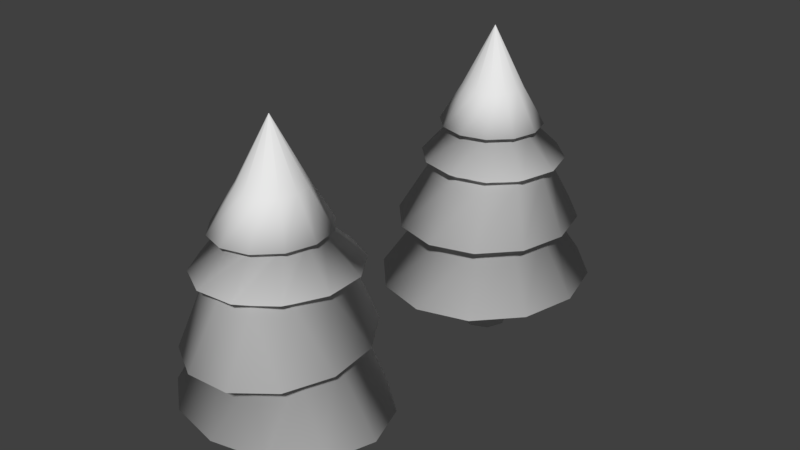 # Source: fir-trees.blend  (saved by Blender 2.78.0; exported with 4.5.12 LTS)
import bpy
from mathutils import Matrix  # noqa: F401  (used for matrix-valued properties, if any)

bpy.ops.wm.read_factory_settings(use_empty=True)
scene = bpy.context.scene
scene.name = 'Scene'

# ---- collections
col_collection_1 = bpy.data.collections.new('Collection 1'); scene.collection.children.link(col_collection_1)

# ---- world
world_world = bpy.data.worlds.new('World'); scene.world = world_world
world_world.color = (0.05088, 0.05088, 0.05088)
world_world.use_sun_shadow = False
world_world.sun_shadow_jitter_overblur = 0.0
world_world.cycles.sampling_method = 'MANUAL'

# ---- meshes
me_cylinder_002 = bpy.data.meshes.new('Cylinder.002')
me_cylinder_002.from_pydata([(0.0, 1.0, 0.09523), (-6.99e-10, 0.9062, 2.095), (0.7071, 0.7071, 0.09523), (0.6408, 0.6408, 2.095), (1.0, -4.371e-08, 0.09523), (0.9062, -3.891e-08, 2.095), (0.7071, -0.7071, 0.09523), (0.6408, -0.6408, 2.095), (-8.742e-08, -1.0, 0.09523), (-7.992e-08, -0.9062, 2.095), (-0.7071, -0.7071, 0.09523), (-0.6408, -0.6408, 2.095), (-1.0, 1.192e-08, 0.09523), (-0.9062, 1.151e-08, 2.095), (-0.7071, 0.7071, 0.09523), (-0.6408, 0.6408, 2.095), (0.4216, 0.7924, 4.387), (-0.1245, 1.019, 4.387), (0.6477, 0.2464, 4.387), (0.4216, -0.2996, 4.387), (-0.1245, -0.5258, 4.387), (-0.6705, -0.2996, 4.387), (-0.8967, 0.2464, 4.387), (-0.6705, 0.7924, 4.387), (-0.3525, 0.7146, 7.007), (-0.8501, 0.9207, 7.007), (-0.1464, 0.2169, 7.007), (-0.3525, -0.2807, 7.007), (-0.8501, -0.4868, 7.007), (-1.348, -0.2807, 7.007), (-1.554, 0.2169, 7.007), (-1.348, 0.7146, 7.007)], [], [(0, 1, 3, 2), (2, 3, 5, 4), (4, 5, 7, 6), (6, 7, 9, 8), (8, 9, 11, 10), (10, 11, 13, 12), (1, 15, 23, 17), (12, 13, 15, 14), (14, 15, 1, 0), (0, 2, 4, 6, 8, 10, 12, 14), (23, 22, 30, 31), (3, 1, 17, 16), (7, 5, 18, 19), (13, 11, 21, 22), (9, 7, 19, 20), (15, 13, 22, 23), (5, 3, 16, 18), (11, 9, 20, 21), (24, 25, 31, 30, 29, 28, 27, 26), (21, 20, 28, 29), (19, 18, 26, 27), (16, 17, 25, 24), (17, 23, 31, 25), (22, 21, 29, 30), (20, 19, 27, 28), (18, 16, 24, 26)])
me_cylinder_002.polygons.foreach_set('use_smooth', [True] * 26)
me_cylinder_002.use_remesh_preserve_volume = False
me_cylinder_002.use_remesh_preserve_attributes = False
me_cylinder_002.use_mirror_vertex_groups = False
me_cylinder_002.update()
me_cylinder_003 = bpy.data.meshes.new('Cylinder.003')
me_cylinder_003.from_pydata([(0.0, 1.0, -1.0), (-1.226e-08, 0.006491, 1.0), (0.4994, 0.8637, -0.9989), (0.003246, 0.005622, 1.0), (0.8612, 0.4798, -0.9902), (0.005622, 0.003246, 1.0), (0.9875, -0.05197, -0.9748), (0.006491, -1.42e-07, 1.0), (0.8461, -0.5825, -0.96), (0.005622, -0.003246, 1.0), (0.4769, -0.9618, -0.9535), (0.003246, -0.005622, 1.0), (-0.02057, -1.085, -0.9586), (-1.128e-08, -0.006491, 1.0), (-0.5175, -0.9385, -0.9648), (-0.003246, -0.005622, 1.0), (-0.8745, -0.535, -0.983), (-0.005622, -0.003246, 1.0), (-1.002, -0.009375, -0.9955), (-0.006491, -1.448e-07, 1.0), (-0.866, 0.5, -1.0), (-0.005622, 0.003246, 1.0), (-0.5, 0.866, -1.0), (-0.003246, 0.005622, 1.0), (-0.0004494, 1.72, -2.242), (0.854, 1.462, -2.228), (1.472, 0.7801, -2.203), (1.687, -0.146, -2.172), (1.444, -1.056, -2.148), (0.8054, -1.722, -2.131), (-0.05303, -1.942, -2.136), (-0.9024, -1.663, -2.159), (-1.516, -0.9651, -2.192), (-1.734, -0.04613, -2.221), (-1.494, 0.8525, -2.24), (-0.8611, 1.491, -2.243), (-0.00131, 1.368, -2.331), (0.6771, 1.15, -2.315), (1.166, 0.5915, -2.288), (1.334, -0.1617, -2.255), (1.134, -0.9151, -2.223), (0.6237, -1.45, -2.207), (-0.06058, -1.624, -2.212), (-0.7317, -1.376, -2.243), (-1.219, -0.8056, -2.279), (-1.392, -0.05765, -2.316), (-1.198, 0.6722, -2.337), (-0.6899, 1.189, -2.34), (0.3547, 2.575, -3.483), (1.495, 2.049, -3.467), (2.207, 0.9703, -3.436), (2.306, -0.3665, -3.39), (1.764, -1.611, -3.338), (0.7367, -2.387, -3.314), (-0.4936, -2.459, -3.338), (-1.614, -1.835, -3.409), (-2.36, -0.7221, -3.533), (-2.483, 0.5848, -3.596), (-1.963, 1.731, -3.596), (-0.9186, 2.455, -3.541), (-0.05409, 2.182, -3.749), (0.9581, 1.909, -3.707), (1.671, 1.124, -3.678), (1.915, 0.03786, -3.633), (1.626, -1.05, -3.588), (0.8845, -1.837, -3.558), (-0.1046, -2.087, -3.566), (-1.086, -1.741, -3.618), (-1.827, -0.9138, -3.737), (-2.127, 0.1666, -3.879), (-1.85, 1.195, -3.891), (-1.091, 1.92, -3.832), (-1.28, 3.119, -5.773), (0.1985, 3.194, -5.685), (1.564, 2.447, -5.657), (2.467, 1.059, -5.649), (2.671, -0.6371, -5.617), (2.136, -2.127, -5.597), (1.007, -3.007, -5.599), (-0.4219, -3.063, -5.615), (-1.799, -2.245, -5.73), (-2.78, -0.8388, -5.895), (-3.042, 0.7938, -5.974), (-2.479, 2.242, -5.903), (-0.1364, 2.498, -5.917), (1.0, 2.176, -5.844), (1.81, 1.304, -5.832), (2.099, 0.09328, -5.823), (1.8, -1.117, -5.813), (0.9965, -1.989, -5.813), (-0.1061, -2.303, -5.827), (-1.237, -1.955, -5.914), (-2.096, -1.069, -6.028), (-2.44, 0.1252, -6.122), (-2.142, 1.315, -6.115), (-1.29, 2.183, -6.022), (-0.1413, 3.033, -7.872), (1.632, 2.645, -7.866), (2.928, 1.584, -7.866), (3.402, 0.1344, -7.866), (2.928, -1.315, -7.866), (1.632, -2.376, -7.866), (-0.1381, -2.764, -7.866), (-1.913, -2.376, -7.875), (-3.24, -1.312, -7.933), (-3.722, 0.1378, -7.948), (-3.245, 1.587, -7.944), (-1.947, 2.648, -7.94), (-0.1381, 2.18, -8.159), (0.8045, 1.906, -8.159), (1.494, 1.157, -8.159), (1.747, 0.1344, -8.159), (1.494, -0.8882, -8.159), (0.8045, -1.637, -8.159), (-0.1381, -1.911, -8.159), (-1.081, -1.637, -8.159), (-1.771, -0.8882, -8.159), (-2.023, 0.1344, -8.159), (-1.771, 1.157, -8.159), (-1.084, 1.906, -8.165)], [], [(0, 1, 3, 2), (2, 3, 5, 4), (4, 5, 7, 6), (6, 7, 9, 8), (8, 9, 11, 10), (10, 11, 13, 12), (12, 13, 15, 14), (14, 15, 17, 16), (16, 17, 19, 18), (18, 19, 21, 20), (3, 1, 23, 21, 19, 17, 15, 13, 11, 9, 7, 5), (20, 21, 23, 22), (22, 23, 1, 0), (8, 10, 29, 28), (35, 24, 36, 47), (6, 8, 28, 27), (22, 0, 24, 35), (0, 2, 25, 24), (4, 6, 27, 26), (20, 22, 35, 34), (2, 4, 26, 25), (18, 20, 34, 33), (16, 18, 33, 32), (14, 16, 32, 31), (12, 14, 31, 30), (10, 12, 30, 29), (40, 41, 53, 52), (25, 26, 38, 37), (32, 33, 45, 44), (29, 30, 42, 41), (26, 27, 39, 38), (33, 34, 46, 45), (30, 31, 43, 42), (27, 28, 40, 39), (34, 35, 47, 46), (24, 25, 37, 36), (31, 32, 44, 43), (28, 29, 41, 40), (52, 53, 65, 64), (47, 36, 48, 59), (37, 38, 50, 49), (44, 45, 57, 56), (41, 42, 54, 53), (38, 39, 51, 50), (45, 46, 58, 57), (42, 43, 55, 54), (39, 40, 52, 51), (46, 47, 59, 58), (36, 37, 49, 48), (43, 44, 56, 55), (67, 68, 80, 79), (59, 48, 60, 71), (49, 50, 62, 61), (56, 57, 69, 68), (53, 54, 66, 65), (50, 51, 63, 62), (57, 58, 70, 69), (54, 55, 67, 66), (51, 52, 64, 63), (58, 59, 71, 70), (48, 49, 61, 60), (55, 56, 68, 67), (72, 73, 85, 84), (64, 65, 77, 76), (71, 60, 72, 83), (61, 62, 74, 73), (68, 69, 81, 80), (65, 66, 78, 77), (62, 63, 75, 74), (69, 70, 82, 81), (66, 67, 79, 78), (63, 64, 76, 75), (70, 71, 83, 82), (60, 61, 73, 72), (94, 95, 107, 106), (79, 80, 92, 91), (76, 77, 89, 88), (83, 72, 84, 95), (73, 74, 86, 85), (80, 81, 93, 92), (77, 78, 90, 89), (74, 75, 87, 86), (81, 82, 94, 93), (78, 79, 91, 90), (75, 76, 88, 87), (82, 83, 95, 94), (99, 100, 112, 111), (84, 85, 97, 96), (91, 92, 104, 103), (88, 89, 101, 100), (95, 84, 96, 107), (85, 86, 98, 97), (92, 93, 105, 104), (89, 90, 102, 101), (86, 87, 99, 98), (93, 94, 106, 105), (90, 91, 103, 102), (87, 88, 100, 99), (108, 109, 110, 111, 112, 113, 114, 115, 116, 117, 118, 119), (106, 107, 119, 118), (96, 97, 109, 108), (103, 104, 116, 115), (100, 101, 113, 112), (107, 96, 108, 119), (97, 98, 110, 109), (104, 105, 117, 116), (101, 102, 114, 113), (98, 99, 111, 110), (105, 106, 118, 117), (102, 103, 115, 114)])
me_cylinder_003.polygons.foreach_set('use_smooth', [True] * 110)
me_cylinder_003.use_remesh_preserve_volume = False
me_cylinder_003.use_remesh_preserve_attributes = False
me_cylinder_003.use_mirror_vertex_groups = False
me_cylinder_003.update()
me_cylinder = bpy.data.meshes.new('Cylinder')
me_cylinder.from_pydata([(0.0, 1.0, 0.09523), (-6.99e-10, 0.9062, 2.095), (0.7071, 0.7071, 0.09523), (0.6408, 0.6408, 2.095), (1.0, -4.371e-08, 0.09523), (0.9062, -3.891e-08, 2.095), (0.7071, -0.7071, 0.09523), (0.6408, -0.6408, 2.095), (-8.742e-08, -1.0, 0.09523), (-7.992e-08, -0.9062, 2.095), (-0.7071, -0.7071, 0.09523), (-0.6408, -0.6408, 2.095), (-1.0, 1.192e-08, 0.09523), (-0.9062, 1.151e-08, 2.095), (-0.7071, 0.7071, 0.09523), (-0.6408, 0.6408, 2.095), (0.3259, 0.6499, 2.558), (-0.2201, 0.8761, 2.558), (0.5521, 0.1039, 2.558), (0.3259, -0.4421, 2.558), (-0.2201, -0.6683, 2.558), (-0.7661, -0.4421, 2.558), (-0.9923, 0.1039, 2.558), (-0.7661, 0.6499, 2.558)], [], [(0, 1, 3, 2), (2, 3, 5, 4), (4, 5, 7, 6), (6, 7, 9, 8), (8, 9, 11, 10), (10, 11, 13, 12), (1, 15, 23, 17), (12, 13, 15, 14), (14, 15, 1, 0), (0, 2, 4, 6, 8, 10, 12, 14), (16, 17, 23, 22, 21, 20, 19, 18), (3, 1, 17, 16), (7, 5, 18, 19), (13, 11, 21, 22), (9, 7, 19, 20), (15, 13, 22, 23), (5, 3, 16, 18), (11, 9, 20, 21)])
me_cylinder.polygons.foreach_set('use_smooth', [True] * 18)
me_cylinder.use_remesh_preserve_volume = False
me_cylinder.use_remesh_preserve_attributes = False
me_cylinder.use_mirror_vertex_groups = False
me_cylinder.update()
me_cylinder_001 = bpy.data.meshes.new('Cylinder.001')
me_cylinder_001.from_pydata([(0.0, 1.0, -1.0), (-1.226e-08, 0.006491, 1.0), (0.5, 0.866, -1.0), (0.003246, 0.005622, 1.0), (0.866, 0.5, -1.0), (0.005622, 0.003246, 1.0), (1.0, -4.371e-08, -1.0), (0.006491, -1.42e-07, 1.0), (0.866, -0.5, -1.0), (0.005622, -0.003246, 1.0), (0.5, -0.866, -1.0), (0.003246, -0.005622, 1.0), (1.51e-07, -1.0, -1.0), (-1.128e-08, -0.006491, 1.0), (-0.5, -0.866, -1.0), (-0.003246, -0.005622, 1.0), (-0.866, -0.5, -1.0), (-0.005622, -0.003246, 1.0), (-1.0, -4.649e-07, -1.0), (-0.006491, -1.448e-07, 1.0), (-0.866, 0.5, -1.0), (-0.005622, 0.003246, 1.0), (-0.5, 0.866, -1.0), (-0.003246, 0.005622, 1.0), (7.395e-08, 1.722, -2.243), (0.861, 1.491, -2.243), (1.491, 0.861, -2.243), (1.722, 2.514e-08, -2.243), (1.491, -0.861, -2.243), (0.861, -1.491, -2.243), (3.34e-07, -1.722, -2.243), (-0.861, -1.491, -2.243), (-1.491, -0.861, -2.243), (-1.722, -7.002e-07, -2.243), (-1.491, 0.861, -2.243), (-0.861, 1.491, -2.243), (6.601e-08, 1.373, -2.334), (0.6866, 1.189, -2.334), (1.189, 0.6866, -2.334), (1.373, -8.127e-09, -2.334), (1.189, -0.6866, -2.334), (0.6866, -1.189, -2.334), (2.733e-07, -1.373, -2.334), (-0.6866, -1.189, -2.334), (-1.189, -0.6866, -2.334), (-1.373, -5.865e-07, -2.334), (-1.189, 0.6866, -2.334), (-0.6866, 1.189, -2.334), (-0.03312, 2.606, -3.471), (1.173, 2.283, -3.471), (2.055, 1.401, -3.471), (2.378, 0.195, -3.471), (2.055, -1.011, -3.471), (1.173, -1.893, -3.471), (-0.03312, -2.216, -3.471), (-1.239, -1.893, -3.471), (-2.122, -1.011, -3.471), (-2.445, 0.195, -3.471), (-2.122, 1.401, -3.471), (-1.239, 2.283, -3.471), (-0.03312, 2.181, -3.71), (0.9598, 1.915, -3.71), (1.687, 1.188, -3.71), (1.953, 0.195, -3.71), (1.687, -0.7979, -3.71), (0.9598, -1.525, -3.71), (-0.03312, -1.791, -3.71), (-1.026, -1.525, -3.71), (-1.753, -0.7979, -3.71), (-2.019, 0.195, -3.71), (-1.753, 1.188, -3.71), (-1.026, 1.915, -3.71), (-0.09108, 3.377, -5.657), (1.413, 2.94, -5.657), (2.514, 1.745, -5.657), (2.917, 0.1132, -5.657), (2.514, -1.519, -5.657), (1.413, -2.713, -5.657), (-0.09108, -3.151, -5.657), (-1.595, -2.713, -5.657), (-2.696, -1.519, -5.657), (-3.099, 0.1132, -5.657), (-2.696, 1.745, -5.657), (-1.595, 2.94, -5.657), (-0.09108, 2.494, -5.832), (1.006, 2.175, -5.832), (1.81, 1.304, -5.832), (2.104, 0.1132, -5.832), (1.81, -1.077, -5.832), (1.006, -1.949, -5.832), (-0.09108, -2.268, -5.832), (-1.188, -1.949, -5.832), (-1.992, -1.077, -5.832), (-2.286, 0.1132, -5.832), (-1.992, 1.304, -5.832), (-1.188, 2.175, -5.832), (-0.1381, 3.975, -7.866), (1.632, 3.461, -7.866), (2.928, 2.055, -7.866), (3.402, 0.1344, -7.866), (2.928, -1.786, -7.866), (1.632, -3.192, -7.866), (-0.1381, -3.707, -7.866), (-1.908, -3.192, -7.866), (-3.204, -1.786, -7.866), (-3.678, 0.1344, -7.866), (-3.204, 2.055, -7.866), (-1.908, 3.461, -7.866), (-0.1381, 2.18, -8.159), (0.8045, 1.906, -8.159), (1.494, 1.157, -8.159), (1.747, 0.1344, -8.159), (1.494, -0.8882, -8.159), (0.8045, -1.637, -8.159), (-0.1381, -1.911, -8.159), (-1.081, -1.637, -8.159), (-1.771, -0.8882, -8.159), (-2.023, 0.1344, -8.159), (-1.771, 1.157, -8.159), (-1.081, 1.906, -8.159)], [], [(0, 1, 3, 2), (2, 3, 5, 4), (4, 5, 7, 6), (6, 7, 9, 8), (8, 9, 11, 10), (10, 11, 13, 12), (12, 13, 15, 14), (14, 15, 17, 16), (16, 17, 19, 18), (18, 19, 21, 20), (3, 1, 23, 21, 19, 17, 15, 13, 11, 9, 7, 5), (20, 21, 23, 22), (22, 23, 1, 0), (8, 10, 29, 28), (35, 24, 36, 47), (6, 8, 28, 27), (22, 0, 24, 35), (0, 2, 25, 24), (4, 6, 27, 26), (20, 22, 35, 34), (2, 4, 26, 25), (18, 20, 34, 33), (16, 18, 33, 32), (14, 16, 32, 31), (12, 14, 31, 30), (10, 12, 30, 29), (40, 41, 53, 52), (25, 26, 38, 37), (32, 33, 45, 44), (29, 30, 42, 41), (26, 27, 39, 38), (33, 34, 46, 45), (30, 31, 43, 42), (27, 28, 40, 39), (34, 35, 47, 46), (24, 25, 37, 36), (31, 32, 44, 43), (28, 29, 41, 40), (52, 53, 65, 64), (47, 36, 48, 59), (37, 38, 50, 49), (44, 45, 57, 56), (41, 42, 54, 53), (38, 39, 51, 50), (45, 46, 58, 57), (42, 43, 55, 54), (39, 40, 52, 51), (46, 47, 59, 58), (36, 37, 49, 48), (43, 44, 56, 55), (67, 68, 80, 79), (59, 48, 60, 71), (49, 50, 62, 61), (56, 57, 69, 68), (53, 54, 66, 65), (50, 51, 63, 62), (57, 58, 70, 69), (54, 55, 67, 66), (51, 52, 64, 63), (58, 59, 71, 70), (48, 49, 61, 60), (55, 56, 68, 67), (72, 73, 85, 84), (64, 65, 77, 76), (71, 60, 72, 83), (61, 62, 74, 73), (68, 69, 81, 80), (65, 66, 78, 77), (62, 63, 75, 74), (69, 70, 82, 81), (66, 67, 79, 78), (63, 64, 76, 75), (70, 71, 83, 82), (60, 61, 73, 72), (94, 95, 107, 106), (79, 80, 92, 91), (76, 77, 89, 88), (83, 72, 84, 95), (73, 74, 86, 85), (80, 81, 93, 92), (77, 78, 90, 89), (74, 75, 87, 86), (81, 82, 94, 93), (78, 79, 91, 90), (75, 76, 88, 87), (82, 83, 95, 94), (99, 100, 112, 111), (84, 85, 97, 96), (91, 92, 104, 103), (88, 89, 101, 100), (95, 84, 96, 107), (85, 86, 98, 97), (92, 93, 105, 104), (89, 90, 102, 101), (86, 87, 99, 98), (93, 94, 106, 105), (90, 91, 103, 102), (87, 88, 100, 99), (108, 109, 110, 111, 112, 113, 114, 115, 116, 117, 118, 119), (106, 107, 119, 118), (96, 97, 109, 108), (103, 104, 116, 115), (100, 101, 113, 112), (107, 96, 108, 119), (97, 98, 110, 109), (104, 105, 117, 116), (101, 102, 114, 113), (98, 99, 111, 110), (105, 106, 118, 117), (102, 103, 115, 114)])
me_cylinder_001.polygons.foreach_set('use_smooth', [True] * 110)
me_cylinder_001.use_remesh_preserve_volume = False
me_cylinder_001.use_remesh_preserve_attributes = False
me_cylinder_001.use_mirror_vertex_groups = False
me_cylinder_001.update()

# ---- objects
ob_trunk_001 = bpy.data.objects.new('trunk.001', me_cylinder_002)
ob_tree_001 = bpy.data.objects.new('tree.001', me_cylinder_003)
ob_trunk = bpy.data.objects.new('trunk', me_cylinder)
ob_tree = bpy.data.objects.new('tree', me_cylinder_001)

# ---- transforms, parenting, visibility, modifiers, constraints
ob_trunk_001.location = (0.0, -4.032, -0.08601)
ob_trunk_001.scale = (0.8139, 0.8139, 0.8139)
ob_trunk_001.lineart.crease_threshold = 0.0
ob_tree_001.parent = ob_trunk_001
ob_tree_001.matrix_parent_inverse = Matrix(((1.229, 0.0, 0.0, -0.0), (0.0, 1.229, 0.0, -7.302), (0.0, 0.0, 1.229, 0.1057), (0.0, 0.0, 0.0, 1.0)))
ob_tree_001.location = (0.0, 5.944, 9.804)
ob_tree_001.lineart.crease_threshold = 0.0
ob_trunk.location = (0.0, 5.944, -0.08601)
ob_trunk.scale = (0.8139, 0.8139, 0.8139)
ob_trunk.lineart.crease_threshold = 0.0
ob_tree.parent = ob_trunk
ob_tree.matrix_parent_inverse = Matrix(((1.229, 0.0, 0.0, -0.0), (0.0, 1.229, 0.0, -7.302), (0.0, 0.0, 1.229, 0.1057), (0.0, 0.0, 0.0, 1.0)))
ob_tree.location = (0.0, 5.944, 9.804)
ob_tree.lineart.crease_threshold = 0.0

# ---- collection membership
col_collection_1.objects.link(ob_trunk_001)
col_collection_1.objects.link(ob_tree_001)
col_collection_1.objects.link(ob_trunk)
col_collection_1.objects.link(ob_tree)

# ---- scene / render settings (as saved in the file)
scene.frame_start = 1; scene.frame_end = 250; scene.frame_set(1)
scene.render.engine = 'BLENDER_EEVEE_NEXT'
scene.render.resolution_percentage = 50
scene.render.dither_intensity = 0.0
scene.cycles.use_denoising = False
scene.cycles.samples = 128
scene.cycles.sampling_pattern = 'TABULATED_SOBOL'
scene.cycles.light_sampling_threshold = 0.0
scene.cycles.use_adaptive_sampling = False
scene.cycles.use_light_tree = False
scene.cycles.blur_glossy = 0.0
scene.cycles.sample_clamp_indirect = 0.0
scene.view_settings.view_transform = 'Standard'
bpy.context.view_layer.update()

# ---- added for rendering (the .blend has no active camera and no usable light): camera, sun
cam_auto = bpy.data.cameras.new('AutoCamera')
cam_auto.lens = 50.0
cam_auto.sensor_width = 36.0
cam_auto.clip_end = 1000.0
ob_auto_camera = bpy.data.objects.new('AutoCamera', cam_auto)
scene.collection.objects.link(ob_auto_camera)
ob_auto_camera.location = (19.6226, -22.3275, 21.2236)
ob_auto_camera.rotation_euler = (1.09748, -7.21219e-08, 0.694738)
scene.camera = ob_auto_camera
light_auto_sun = bpy.data.lights.new('AutoSun', 'SUN')
light_auto_sun.energy = 3.0
light_auto_sun.angle = 0.0523599
ob_auto_sun = bpy.data.objects.new('AutoSun', light_auto_sun)
scene.collection.objects.link(ob_auto_sun)
ob_auto_sun.rotation_euler = (0.872665, 0.174533, 0.523599)
bpy.context.view_layer.update()
